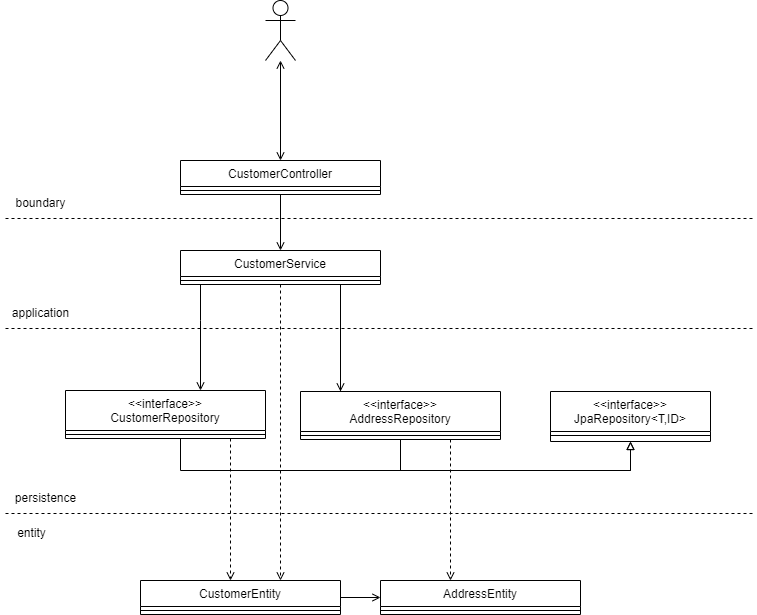

The diagram above was exported from draw.io. Its source (the exported page's mxGraphModel, read from the mxfile embedded in the PNG):
<mxGraphModel dx="915" dy="823" grid="1" gridSize="10" guides="1" tooltips="1" connect="1" arrows="1" fold="1" page="1" pageScale="1" pageWidth="827" pageHeight="1169" math="0" shadow="0">
  <root>
    <mxCell id="WIyWlLk6GJQsqaUBKTNV-0" />
    <mxCell id="WIyWlLk6GJQsqaUBKTNV-1" parent="WIyWlLk6GJQsqaUBKTNV-0" />
    <mxCell id="a64Dg48uW7_J3_aK23f1-4" style="edgeStyle=orthogonalEdgeStyle;rounded=0;orthogonalLoop=1;jettySize=auto;html=1;endArrow=open;endFill=0;" parent="WIyWlLk6GJQsqaUBKTNV-1" source="a64Dg48uW7_J3_aK23f1-7" target="a64Dg48uW7_J3_aK23f1-23" edge="1">
      <mxGeometry relative="1" as="geometry">
        <Array as="points" />
      </mxGeometry>
    </mxCell>
    <mxCell id="a64Dg48uW7_J3_aK23f1-7" value="CustomerController" style="swimlane;fontStyle=0;align=center;verticalAlign=top;childLayout=stackLayout;horizontal=1;startSize=26;horizontalStack=0;resizeParent=1;resizeLast=0;collapsible=1;marginBottom=0;rounded=0;shadow=0;strokeWidth=1;" parent="WIyWlLk6GJQsqaUBKTNV-1" vertex="1">
      <mxGeometry x="200" y="210" width="200" height="34" as="geometry">
        <mxRectangle x="550" y="140" width="160" height="26" as="alternateBounds" />
      </mxGeometry>
    </mxCell>
    <mxCell id="a64Dg48uW7_J3_aK23f1-8" value="" style="line;html=1;strokeWidth=1;align=left;verticalAlign=middle;spacingTop=-1;spacingLeft=3;spacingRight=3;rotatable=0;labelPosition=right;points=[];portConstraint=eastwest;" parent="a64Dg48uW7_J3_aK23f1-7" vertex="1">
      <mxGeometry y="26" width="200" height="8" as="geometry" />
    </mxCell>
    <mxCell id="a64Dg48uW7_J3_aK23f1-15" style="edgeStyle=orthogonalEdgeStyle;rounded=0;orthogonalLoop=1;jettySize=auto;html=1;endArrow=open;endFill=0;" parent="WIyWlLk6GJQsqaUBKTNV-1" source="a64Dg48uW7_J3_aK23f1-23" target="a64Dg48uW7_J3_aK23f1-33" edge="1">
      <mxGeometry relative="1" as="geometry">
        <Array as="points">
          <mxPoint x="220" y="370" />
          <mxPoint x="220" y="370" />
        </Array>
      </mxGeometry>
    </mxCell>
    <mxCell id="1NEOCPBHTcv9VMHK4MSg-13" style="edgeStyle=orthogonalEdgeStyle;rounded=0;orthogonalLoop=1;jettySize=auto;html=1;startArrow=none;startFill=0;endArrow=open;endFill=0;dashed=1;" parent="WIyWlLk6GJQsqaUBKTNV-1" source="a64Dg48uW7_J3_aK23f1-23" target="a64Dg48uW7_J3_aK23f1-52" edge="1">
      <mxGeometry relative="1" as="geometry">
        <Array as="points">
          <mxPoint x="300" y="560" />
          <mxPoint x="300" y="560" />
        </Array>
      </mxGeometry>
    </mxCell>
    <mxCell id="a64Dg48uW7_J3_aK23f1-23" value="CustomerService" style="swimlane;fontStyle=0;align=center;verticalAlign=top;childLayout=stackLayout;horizontal=1;startSize=26;horizontalStack=0;resizeParent=1;resizeLast=0;collapsible=1;marginBottom=0;rounded=0;shadow=0;strokeWidth=1;" parent="WIyWlLk6GJQsqaUBKTNV-1" vertex="1">
      <mxGeometry x="200" y="300" width="200" height="34" as="geometry">
        <mxRectangle x="550" y="140" width="160" height="26" as="alternateBounds" />
      </mxGeometry>
    </mxCell>
    <mxCell id="a64Dg48uW7_J3_aK23f1-26" value="" style="line;html=1;strokeWidth=1;align=left;verticalAlign=middle;spacingTop=-1;spacingLeft=3;spacingRight=3;rotatable=0;labelPosition=right;points=[];portConstraint=eastwest;" parent="a64Dg48uW7_J3_aK23f1-23" vertex="1">
      <mxGeometry y="26" width="200" height="8" as="geometry" />
    </mxCell>
    <mxCell id="a64Dg48uW7_J3_aK23f1-32" style="edgeStyle=orthogonalEdgeStyle;rounded=0;orthogonalLoop=1;jettySize=auto;html=1;endArrow=block;endFill=0;startArrow=none;" parent="WIyWlLk6GJQsqaUBKTNV-1" source="a64Dg48uW7_J3_aK23f1-33" target="a64Dg48uW7_J3_aK23f1-42" edge="1">
      <mxGeometry relative="1" as="geometry">
        <Array as="points">
          <mxPoint x="200" y="520" />
          <mxPoint x="650" y="520" />
        </Array>
      </mxGeometry>
    </mxCell>
    <mxCell id="1NEOCPBHTcv9VMHK4MSg-15" style="edgeStyle=orthogonalEdgeStyle;rounded=0;orthogonalLoop=1;jettySize=auto;html=1;dashed=1;startArrow=none;startFill=0;endArrow=open;endFill=0;" parent="WIyWlLk6GJQsqaUBKTNV-1" source="a64Dg48uW7_J3_aK23f1-33" target="a64Dg48uW7_J3_aK23f1-52" edge="1">
      <mxGeometry relative="1" as="geometry">
        <Array as="points">
          <mxPoint x="250" y="600" />
          <mxPoint x="250" y="600" />
        </Array>
      </mxGeometry>
    </mxCell>
    <mxCell id="a64Dg48uW7_J3_aK23f1-33" value="&lt;&lt;interface&gt;&gt;&#10;CustomerRepository" style="swimlane;fontStyle=0;align=center;verticalAlign=top;childLayout=stackLayout;horizontal=1;startSize=40;horizontalStack=0;resizeParent=1;resizeLast=0;collapsible=1;marginBottom=0;rounded=0;shadow=0;strokeWidth=1;" parent="WIyWlLk6GJQsqaUBKTNV-1" vertex="1">
      <mxGeometry x="85" y="440" width="200" height="48" as="geometry">
        <mxRectangle x="550" y="140" width="160" height="26" as="alternateBounds" />
      </mxGeometry>
    </mxCell>
    <mxCell id="a64Dg48uW7_J3_aK23f1-34" value="" style="line;html=1;strokeWidth=1;align=left;verticalAlign=middle;spacingTop=-1;spacingLeft=3;spacingRight=3;rotatable=0;labelPosition=right;points=[];portConstraint=eastwest;" parent="a64Dg48uW7_J3_aK23f1-33" vertex="1">
      <mxGeometry y="40" width="200" height="8" as="geometry" />
    </mxCell>
    <mxCell id="a64Dg48uW7_J3_aK23f1-35" style="edgeStyle=orthogonalEdgeStyle;rounded=0;orthogonalLoop=1;jettySize=auto;html=1;endArrow=block;endFill=0;" parent="WIyWlLk6GJQsqaUBKTNV-1" source="a64Dg48uW7_J3_aK23f1-36" target="a64Dg48uW7_J3_aK23f1-42" edge="1">
      <mxGeometry relative="1" as="geometry">
        <Array as="points">
          <mxPoint x="420" y="520" />
          <mxPoint x="650" y="520" />
        </Array>
      </mxGeometry>
    </mxCell>
    <mxCell id="a64Dg48uW7_J3_aK23f1-39" style="edgeStyle=orthogonalEdgeStyle;rounded=0;orthogonalLoop=1;jettySize=auto;html=1;endArrow=open;endFill=0;" parent="WIyWlLk6GJQsqaUBKTNV-1" source="a64Dg48uW7_J3_aK23f1-23" target="a64Dg48uW7_J3_aK23f1-36" edge="1">
      <mxGeometry relative="1" as="geometry">
        <mxPoint x="820" y="396.9999999999999" as="targetPoint" />
        <Array as="points">
          <mxPoint x="360" y="440" />
          <mxPoint x="360" y="440" />
        </Array>
      </mxGeometry>
    </mxCell>
    <mxCell id="a64Dg48uW7_J3_aK23f1-42" value="&lt;&lt;interface&gt;&gt;&#10;JpaRepository&lt;T,ID&gt;" style="swimlane;fontStyle=0;align=center;verticalAlign=top;childLayout=stackLayout;horizontal=1;startSize=40;horizontalStack=0;resizeParent=1;resizeLast=0;collapsible=1;marginBottom=0;rounded=0;shadow=0;strokeWidth=1;" parent="WIyWlLk6GJQsqaUBKTNV-1" vertex="1">
      <mxGeometry x="570" y="441" width="160" height="50" as="geometry">
        <mxRectangle x="550" y="140" width="160" height="26" as="alternateBounds" />
      </mxGeometry>
    </mxCell>
    <mxCell id="a64Dg48uW7_J3_aK23f1-43" value="" style="line;html=1;strokeWidth=1;align=left;verticalAlign=middle;spacingTop=-1;spacingLeft=3;spacingRight=3;rotatable=0;labelPosition=right;points=[];portConstraint=eastwest;" parent="a64Dg48uW7_J3_aK23f1-42" vertex="1">
      <mxGeometry y="40" width="160" height="8" as="geometry" />
    </mxCell>
    <mxCell id="a64Dg48uW7_J3_aK23f1-44" value="AddressEntity" style="swimlane;fontStyle=0;align=center;verticalAlign=top;childLayout=stackLayout;horizontal=1;startSize=26;horizontalStack=0;resizeParent=1;resizeLast=0;collapsible=1;marginBottom=0;rounded=0;shadow=0;strokeWidth=1;" parent="WIyWlLk6GJQsqaUBKTNV-1" vertex="1">
      <mxGeometry x="400" y="630" width="200" height="34" as="geometry">
        <mxRectangle x="550" y="140" width="160" height="26" as="alternateBounds" />
      </mxGeometry>
    </mxCell>
    <mxCell id="a64Dg48uW7_J3_aK23f1-48" value="" style="line;html=1;strokeWidth=1;align=left;verticalAlign=middle;spacingTop=-1;spacingLeft=3;spacingRight=3;rotatable=0;labelPosition=right;points=[];portConstraint=eastwest;" parent="a64Dg48uW7_J3_aK23f1-44" vertex="1">
      <mxGeometry y="26" width="200" height="8" as="geometry" />
    </mxCell>
    <mxCell id="a64Dg48uW7_J3_aK23f1-49" style="edgeStyle=orthogonalEdgeStyle;rounded=0;orthogonalLoop=1;jettySize=auto;html=1;endArrow=open;endFill=0;" parent="WIyWlLk6GJQsqaUBKTNV-1" source="a64Dg48uW7_J3_aK23f1-52" target="a64Dg48uW7_J3_aK23f1-44" edge="1">
      <mxGeometry relative="1" as="geometry" />
    </mxCell>
    <mxCell id="a64Dg48uW7_J3_aK23f1-52" value="CustomerEntity" style="swimlane;fontStyle=0;align=center;verticalAlign=top;childLayout=stackLayout;horizontal=1;startSize=26;horizontalStack=0;resizeParent=1;resizeLast=0;collapsible=1;marginBottom=0;rounded=0;shadow=0;strokeWidth=1;" parent="WIyWlLk6GJQsqaUBKTNV-1" vertex="1">
      <mxGeometry x="160" y="630" width="200" height="34" as="geometry">
        <mxRectangle x="550" y="140" width="160" height="26" as="alternateBounds" />
      </mxGeometry>
    </mxCell>
    <mxCell id="a64Dg48uW7_J3_aK23f1-62" value="" style="line;html=1;strokeWidth=1;align=left;verticalAlign=middle;spacingTop=-1;spacingLeft=3;spacingRight=3;rotatable=0;labelPosition=right;points=[];portConstraint=eastwest;" parent="a64Dg48uW7_J3_aK23f1-52" vertex="1">
      <mxGeometry y="26" width="200" height="8" as="geometry" />
    </mxCell>
    <mxCell id="1NEOCPBHTcv9VMHK4MSg-0" value="" style="endArrow=none;dashed=1;html=1;rounded=0;" parent="WIyWlLk6GJQsqaUBKTNV-1" edge="1">
      <mxGeometry width="50" height="50" relative="1" as="geometry">
        <mxPoint x="25" y="378" as="sourcePoint" />
        <mxPoint x="775" y="378" as="targetPoint" />
      </mxGeometry>
    </mxCell>
    <mxCell id="1NEOCPBHTcv9VMHK4MSg-1" value="boundary" style="text;html=1;align=center;verticalAlign=middle;resizable=0;points=[];autosize=1;strokeColor=none;fillColor=none;" parent="WIyWlLk6GJQsqaUBKTNV-1" vertex="1">
      <mxGeometry x="25" y="238" width="70" height="30" as="geometry" />
    </mxCell>
    <mxCell id="1NEOCPBHTcv9VMHK4MSg-2" value="" style="endArrow=none;dashed=1;html=1;rounded=0;" parent="WIyWlLk6GJQsqaUBKTNV-1" edge="1">
      <mxGeometry width="50" height="50" relative="1" as="geometry">
        <mxPoint x="25" y="268" as="sourcePoint" />
        <mxPoint x="775" y="268" as="targetPoint" />
      </mxGeometry>
    </mxCell>
    <mxCell id="1NEOCPBHTcv9VMHK4MSg-3" value="application" style="text;html=1;align=center;verticalAlign=middle;resizable=0;points=[];autosize=1;strokeColor=none;fillColor=none;" parent="WIyWlLk6GJQsqaUBKTNV-1" vertex="1">
      <mxGeometry x="20" y="348" width="80" height="30" as="geometry" />
    </mxCell>
    <mxCell id="1NEOCPBHTcv9VMHK4MSg-4" value="" style="endArrow=none;dashed=1;html=1;rounded=0;" parent="WIyWlLk6GJQsqaUBKTNV-1" edge="1">
      <mxGeometry width="50" height="50" relative="1" as="geometry">
        <mxPoint x="25" y="563" as="sourcePoint" />
        <mxPoint x="775" y="563" as="targetPoint" />
      </mxGeometry>
    </mxCell>
    <mxCell id="1NEOCPBHTcv9VMHK4MSg-5" value="persistence" style="text;html=1;align=center;verticalAlign=middle;resizable=0;points=[];autosize=1;strokeColor=none;fillColor=none;" parent="WIyWlLk6GJQsqaUBKTNV-1" vertex="1">
      <mxGeometry x="25" y="533" width="80" height="30" as="geometry" />
    </mxCell>
    <mxCell id="1NEOCPBHTcv9VMHK4MSg-6" value="entity" style="text;html=1;align=center;verticalAlign=middle;resizable=0;points=[];autosize=1;strokeColor=none;fillColor=none;" parent="WIyWlLk6GJQsqaUBKTNV-1" vertex="1">
      <mxGeometry x="26" y="568" width="50" height="30" as="geometry" />
    </mxCell>
    <mxCell id="1NEOCPBHTcv9VMHK4MSg-10" style="edgeStyle=orthogonalEdgeStyle;rounded=0;orthogonalLoop=1;jettySize=auto;html=1;startArrow=open;startFill=0;endArrow=open;endFill=0;" parent="WIyWlLk6GJQsqaUBKTNV-1" source="1NEOCPBHTcv9VMHK4MSg-7" target="a64Dg48uW7_J3_aK23f1-7" edge="1">
      <mxGeometry relative="1" as="geometry" />
    </mxCell>
    <mxCell id="1NEOCPBHTcv9VMHK4MSg-7" value="" style="shape=umlActor;verticalLabelPosition=bottom;verticalAlign=top;html=1;outlineConnect=0;" parent="WIyWlLk6GJQsqaUBKTNV-1" vertex="1">
      <mxGeometry x="285" y="50" width="30" height="60" as="geometry" />
    </mxCell>
    <mxCell id="1NEOCPBHTcv9VMHK4MSg-14" style="edgeStyle=orthogonalEdgeStyle;rounded=0;orthogonalLoop=1;jettySize=auto;html=1;dashed=1;startArrow=none;startFill=0;endArrow=open;endFill=0;" parent="WIyWlLk6GJQsqaUBKTNV-1" source="a64Dg48uW7_J3_aK23f1-36" target="a64Dg48uW7_J3_aK23f1-44" edge="1">
      <mxGeometry relative="1" as="geometry">
        <Array as="points">
          <mxPoint x="470" y="600" />
          <mxPoint x="470" y="600" />
        </Array>
      </mxGeometry>
    </mxCell>
    <mxCell id="a64Dg48uW7_J3_aK23f1-36" value="&lt;&lt;interface&gt;&gt;&#10;AddressRepository" style="swimlane;fontStyle=0;align=center;verticalAlign=top;childLayout=stackLayout;horizontal=1;startSize=40;horizontalStack=0;resizeParent=1;resizeLast=0;collapsible=1;marginBottom=0;rounded=0;shadow=0;strokeWidth=1;" parent="WIyWlLk6GJQsqaUBKTNV-1" vertex="1">
      <mxGeometry x="320" y="441" width="200" height="48" as="geometry">
        <mxRectangle x="550" y="140" width="160" height="26" as="alternateBounds" />
      </mxGeometry>
    </mxCell>
    <mxCell id="a64Dg48uW7_J3_aK23f1-37" value="" style="line;html=1;strokeWidth=1;align=left;verticalAlign=middle;spacingTop=-1;spacingLeft=3;spacingRight=3;rotatable=0;labelPosition=right;points=[];portConstraint=eastwest;" parent="a64Dg48uW7_J3_aK23f1-36" vertex="1">
      <mxGeometry y="40" width="200" height="8" as="geometry" />
    </mxCell>
  </root>
</mxGraphModel>